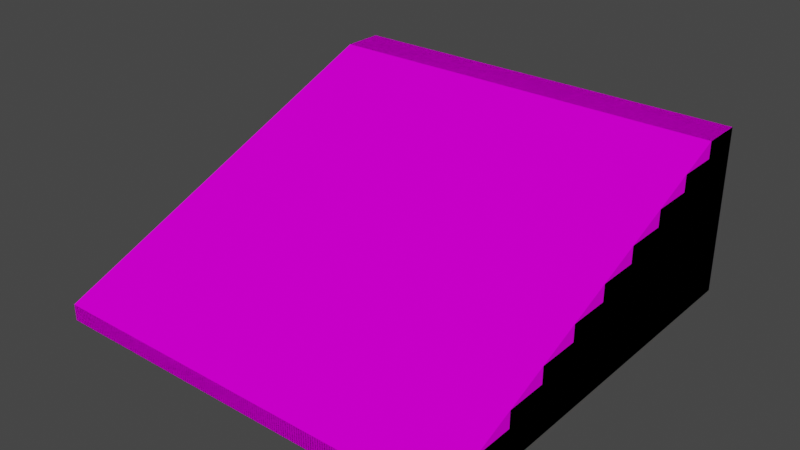 # Source: stair-collider.blend  (saved by Blender 2.80.75; exported with 4.5.12 LTS)
import bpy
from mathutils import Matrix  # noqa: F401  (used for matrix-valued properties, if any)

bpy.ops.wm.read_factory_settings(use_empty=True)
scene = bpy.context.scene
scene.name = 'Scene'

# ---- collections
col_collection = bpy.data.collections.new('Collection'); scene.collection.children.link(col_collection)

# ---- images (referenced by path relative to the original .blend; pixels are not part of the script)
import os
ASSET_DIR = os.environ.get("B2B_ASSET_DIR", "")  # directory of the original .blend (textures are referenced by path, not embedded)
HERE = os.path.dirname(os.path.abspath(__file__))  # packed textures are extracted next to this script under _unpacked/

def load_image(name, relpath, width, height, colorspace="sRGB"):
    """Load a texture the original file referenced (path relative to the .blend, or extracted next to this script)."""
    p = next((c for c in (os.path.join(HERE, relpath), os.path.join(ASSET_DIR, relpath)) if relpath and os.path.exists(c)), "")
    if p:
        img = bpy.data.images.load(p, check_existing=True)
        img.name = name
    else:  # same state as the original file: an image datablock whose file is absent (Cycles renders it pink)
        img = bpy.data.images.new(name, width, height)
        img.source = "FILE"
        img.filepath = "//" + (relpath or name)
    img.colorspace_settings.name = colorspace
    return img
img_gridbox_default_png = load_image('GridBox_Default.png', 'GridBox_Default.png', 1024, 1024, 'sRGB')
img_gridbox_default_png_003 = load_image('GridBox_Default.png.003', 'GridBox_Default.png', 1024, 1024, 'sRGB')

# ---- materials (node trees are filled in below, after node groups)
mat_probuilderdefault = bpy.data.materials.new('ProBuilderDefault')
mat_probuilderdefault.use_transparent_shadow = False
mat_probuilderdefault.diffuse_color = (1.0, 1.0, 1.0, 1.0)
mat_probuilderdefault.roughness = 1.0
mat_probuilderdefault.specular_intensity = 0.0
mat_probuilderdefault_003 = bpy.data.materials.new('ProBuilderDefault.003')
mat_probuilderdefault_003.use_transparent_shadow = False
mat_probuilderdefault_003.diffuse_color = (1.0, 1.0, 1.0, 1.0)
mat_probuilderdefault_003.roughness = 1.0
mat_probuilderdefault_003.specular_intensity = 0.0

# ---- material node trees
mat_probuilderdefault.use_nodes = True; mat_probuilderdefault.node_tree.nodes.clear()
_N = mat_probuilderdefault.node_tree.nodes; _L = mat_probuilderdefault.node_tree.links
n0 = _N.new('ShaderNodeOutputMaterial'); n0.name = 'Material Output'; n0.location = (300, 300)
n1 = _N.new('ShaderNodeBsdfPrincipled'); n1.name = 'Principled BSDF'; n1.location = (10, 300)
n1.distribution = 'GGX'
n1.subsurface_method = 'BURLEY'
n1.inputs[2].default_value = 1.0
n1.inputs[3].default_value = 1.45
n1.inputs[13].default_value = 0.0
n1.inputs[27].default_value = (0.0, 0.0, 0.0, 1.0)
n1.inputs[28].default_value = 1.0
n2 = _N.new('ShaderNodeTexImage'); n2.name = 'Image Texture'; n2.location = (-300, 600)
n2.image = img_gridbox_default_png
_L.new(n1.outputs[0], n0.inputs[0])
_L.new(n2.outputs[0], n1.inputs[0])
n0.is_active_output = True
mat_probuilderdefault_003.use_nodes = True; mat_probuilderdefault_003.node_tree.nodes.clear()
_N = mat_probuilderdefault_003.node_tree.nodes; _L = mat_probuilderdefault_003.node_tree.links
n0 = _N.new('ShaderNodeOutputMaterial'); n0.name = 'Material Output'; n0.location = (300, 300)
n1 = _N.new('ShaderNodeBsdfPrincipled'); n1.name = 'Principled BSDF'; n1.location = (10, 300)
n1.distribution = 'GGX'
n1.subsurface_method = 'BURLEY'
n1.inputs[2].default_value = 1.0
n1.inputs[3].default_value = 1.45
n1.inputs[13].default_value = 0.0
n1.inputs[27].default_value = (0.0, 0.0, 0.0, 1.0)
n1.inputs[28].default_value = 1.0
n2 = _N.new('ShaderNodeTexImage'); n2.name = 'Image Texture'; n2.location = (-300, 600)
n2.image = img_gridbox_default_png_003
_L.new(n1.outputs[0], n0.inputs[0])
_L.new(n2.outputs[0], n1.inputs[0])
n0.is_active_output = True

# ---- world
world_world = bpy.data.worlds.new('World'); scene.world = world_world
world_world.use_nodes = True; world_world.node_tree.nodes.clear()
_N = world_world.node_tree.nodes; _L = world_world.node_tree.links
n0 = _N.new('ShaderNodeOutputWorld'); n0.name = 'World Output'; n0.location = (300, 300)
n1 = _N.new('ShaderNodeBackground'); n1.name = 'Background'; n1.location = (10, 300)
n1.inputs[0].default_value = (0.05088, 0.05088, 0.05088, 1.0)
_L.new(n1.outputs[0], n0.inputs[0])
n0.is_active_output = True
world_world.color = (0.05088, 0.05088, 0.05088)
world_world.use_sun_shadow = False
world_world.sun_shadow_jitter_overblur = 0.0

# ---- meshes
me_stairs_002 = bpy.data.meshes.new('Stairs.002')
me_stairs_002.from_pydata([(-2.5, 2.0, -2.0), (-2.5, 2.0, -2.5), (2.5, 2.0, -2.5), (2.5, 2.0, -2.0), (-2.5, 0.2, 2.5), (-2.5, 2.782e-07, 2.5), (2.5, 2.782e-07, 2.5), (2.5, 0.2, 2.5), (-2.5, -3.239e-07, -2.0), (-2.5, -7.55e-07, -2.5), (2.5, -3.239e-07, -2.0), (2.5, -7.55e-07, -2.5)], [], [(6, 7, 4, 5), (0, 4, 7, 3), (1, 9, 8, 0), (5, 4, 0, 8), (2, 3, 10, 11), (6, 10, 3, 7), (0, 3, 2, 1), (9, 1, 2, 11), (10, 8, 9, 11), (5, 8, 10, 6)])
_k = set([(0, 1), (0, 3), (1, 9), (2, 3), (2, 11), (4, 5), (4, 7), (6, 7)])
me_stairs_002.attributes.new('sharp_edge', 'BOOLEAN', 'EDGE').data.foreach_set('value', [ (min(e.vertices), max(e.vertices)) in _k for e in me_stairs_002.edges])
_uv = me_stairs_002.uv_layers.new(name='UVMap')
_uv.uv.foreach_set('vector', [0.0, 0.0, 0.0, 0.3, -5.0, 0.3, -5.0, 0.0, -5.0, 4.5, -5.0, 0.3, 0.0, 0.3, 0.0, 4.5, 0.0, 0.0, 0.0, 0.0, 0.0, 0.0, 0.0, 0.0, -5.0, 0.0, -5.0, 0.3, 0.0, 0.0, 0.0, 0.0, 0.0, 0.0, 0.0, 0.0, 0.0, 0.0, 0.0, 0.0, 0.0, 0.0, 0.0, 0.0, 0.0, 0.0, 0.0, 0.3, -5.0, 4.5, 0.0, 4.5, 0.0, 0.0, 0.0, 0.0, 0.0, 0.0, 0.0, 0.0, 0.0, 0.0, 0.0, 0.0, 0.0, 0.0, 0.0, 0.0, 0.0, 0.0, 0.0, 0.0, -5.0, 0.0, 0.0, 0.0, 0.0, 0.0, 0.0, 0.0])
me_stairs_002.materials.append(mat_probuilderdefault)
me_stairs_002.use_remesh_preserve_volume = False
me_stairs_002.use_remesh_preserve_attributes = False
me_stairs_002.use_mirror_vertex_groups = False
me_stairs_002.update()
me_stairs_002.normals_split_custom_set([tuple(v) for v in zip(*[iter([2.98e-07, 0.0, 1.0, 2.98e-07, 0.0, 1.0, 2.98e-07, 0.0, 1.0, 2.98e-07, 0.0, 1.0, 1.107e-07, 0.9285, 0.3714, 1.107e-07, 0.9285, 0.3714, 1.107e-07, 0.9285, 0.3714, 1.107e-07, 0.9285, 0.3714, -1.0, 1.192e-07, 0.0, -1.0, 1.192e-07, 0.0, -1.0, 1.192e-07, 0.0, -1.0, 1.192e-07, 0.0, -1.0, 4.817e-08, 3.179e-07, -1.0, 4.817e-08, 3.179e-07, -1.0, 4.817e-08, 3.179e-07, -1.0, 4.817e-08, 3.179e-07, 1.0, 0.0, 0.0, 1.0, 0.0, 0.0, 1.0, 0.0, 0.0, 1.0, 0.0, 0.0, 1.0, 0.0, -3.179e-07, 1.0, 0.0, -3.179e-07, 1.0, 0.0, -3.179e-07, 1.0, 0.0, -3.179e-07, 0.0, 1.0, 0.0, 0.0, 1.0, 0.0, 0.0, 1.0, 0.0, 0.0, 1.0, 0.0, -2.861e-07, -1.788e-07, -1.0, -2.861e-07, -1.788e-07, -1.0, -2.861e-07, -1.788e-07, -1.0, -2.861e-07, -1.788e-07, -1.0, 2.16e-13, -1.0, 8.623e-07, 2.16e-13, -1.0, 8.623e-07, 2.16e-13, -1.0, 8.623e-07, 2.16e-13, -1.0, 8.623e-07, 2.842e-14, -1.0, 1.338e-07, 2.842e-14, -1.0, 1.338e-07, 2.842e-14, -1.0, 1.338e-07, 2.842e-14, -1.0, 1.338e-07])] * 3)])
me_stairs = bpy.data.meshes.new('Stairs')
me_stairs.from_pydata([(-2.5, 0.2, 2.0), (-2.5, 0.4, 2.0), (-2.5, 0.4, 1.5), (-2.5, 0.6, 1.5), (-2.5, 0.6, 1.0), (-2.5, 0.8, 1.0), (-2.5, 0.8, 0.5), (-2.5, 1.0, 0.5), (-2.5, 1.0, 6.003e-07), (-2.5, 1.2, 5.351e-07), (-2.5, 1.2, -0.5), (-2.5, 1.4, -0.5), (-2.5, 1.4, -1.0), (-2.5, 1.6, -1.0), (-2.5, 1.6, -1.5), (-2.5, 1.8, -1.5), (-2.5, 1.8, -2.0), (-2.5, 2.0, -2.0), (-2.5, 2.0, -2.5), (2.5, 0.4, 1.5), (2.5, 0.4, 2.0), (2.5, 0.2, 2.0), (2.5, 0.6, 1.0), (2.5, 0.6, 1.5), (2.5, 0.8, 0.5), (2.5, 0.8, 1.0), (2.5, 1.0, 1.632e-07), (2.5, 1.0, 0.5), (2.5, 1.2, -0.5), (2.5, 1.2, 9.8e-08), (2.5, 1.4, -1.0), (2.5, 1.4, -0.5), (2.5, 1.6, -1.5), (2.5, 1.6, -1.0), (2.5, 1.8, -2.0), (2.5, 1.8, -1.5), (2.5, 2.0, -2.5), (2.5, 2.0, -2.0), (-2.5, 0.2, 2.5), (-2.5, 1.132e-06, 2.5), (2.5, 1.132e-06, 2.5), (2.5, 0.2, 2.5), (-2.5, 9.537e-07, 2.0), (-2.5, 7.749e-07, 1.5), (-2.5, 5.96e-07, 1.0), (-2.5, 4.768e-07, 0.5), (-2.5, 2.98e-07, 9.261e-07), (-2.5, 1.192e-07, -0.5), (-2.5, 0.0, -1.0), (-2.5, -1.788e-07, -1.5), (-2.5, -3.576e-07, -2.0), (-2.5, -5.364e-07, -2.5), (2.5, 9.537e-07, 2.0), (2.5, 7.749e-07, 1.5), (2.5, 5.96e-07, 1.0), (2.5, 4.768e-07, 0.5), (2.5, 2.98e-07, 4.89e-07), (2.5, 1.192e-07, -0.5), (2.5, 0.0, -1.0), (2.5, -1.788e-07, -1.5), (2.5, -3.576e-07, -2.0), (2.5, -5.364e-07, -2.5)], [], [(0, 1, 2), (2, 3, 4), (4, 5, 6), (6, 7, 8), (8, 9, 10), (10, 11, 12), (12, 13, 14), (14, 15, 16), (16, 17, 18), (19, 20, 21), (22, 23, 19), (24, 25, 22), (26, 27, 24), (28, 29, 26), (30, 31, 28), (32, 33, 30), (34, 35, 32), (36, 37, 34), (38, 39, 40), (40, 41, 38), (0, 38, 41), (41, 21, 0), (1, 0, 21), (21, 20, 1), (2, 1, 20), (20, 19, 2), (3, 2, 19), (19, 23, 3), (4, 3, 23), (23, 22, 4), (5, 4, 22), (22, 25, 5), (6, 5, 25), (25, 24, 6), (7, 6, 24), (24, 27, 7), (8, 7, 27), (27, 26, 8), (9, 8, 26), (26, 29, 9), (10, 9, 29), (29, 28, 10), (11, 10, 28), (28, 31, 11), (12, 11, 31), (31, 30, 12), (13, 12, 30), (30, 33, 13), (14, 13, 33), (33, 32, 14), (15, 14, 32), (32, 35, 15), (16, 15, 35), (35, 34, 16), (17, 16, 34), (34, 37, 17), (18, 17, 37), (37, 36, 18), (0, 42, 39), (39, 38, 0), (2, 43, 42), (42, 0, 2), (4, 44, 43), (43, 2, 4), (6, 45, 44), (44, 4, 6), (8, 46, 45), (45, 6, 8), (10, 47, 46), (46, 8, 10), (12, 48, 47), (47, 10, 12), (14, 49, 48), (48, 12, 14), (16, 50, 49), (49, 14, 16), (18, 51, 50), (50, 16, 18), (41, 40, 52), (52, 21, 41), (21, 52, 53), (53, 19, 21), (19, 53, 54), (54, 22, 19), (22, 54, 55), (55, 24, 22), (24, 55, 56), (56, 26, 24), (26, 56, 57), (57, 28, 26), (28, 57, 58), (58, 30, 28), (30, 58, 59), (59, 32, 30), (32, 59, 60), (60, 34, 32), (34, 60, 61), (61, 36, 34), (36, 61, 51), (51, 18, 36)])
me_stairs.polygons.foreach_set('use_smooth', [True] * 100)
_k = set([(0, 1), (0, 21), (0, 38), (0, 39), (1, 2), (1, 20), (2, 3), (2, 19), (3, 4), (3, 23), (4, 5), (4, 22), (5, 6), (5, 25), (6, 7), (6, 24), (7, 8), (7, 27), (8, 9), (8, 26), (9, 10), (9, 29), (10, 11), (10, 28), (11, 12), (11, 31), (12, 13), (12, 30), (13, 14), (13, 33), (14, 15), (14, 32), (15, 16), (15, 35), (16, 17), (16, 34), (17, 18), (17, 37), (18, 36), (18, 51), (19, 20), (19, 23), (20, 21), (21, 41), (22, 23), (22, 25), (24, 25), (24, 27), (26, 27), (26, 29), (28, 29), (28, 31), (30, 31), (30, 33), (32, 33), (32, 35), (34, 35), (34, 37), (34, 61), (36, 37), (36, 51), (36, 61), (38, 39), (38, 40), (38, 41), (40, 41)])
me_stairs.attributes.new('sharp_edge', 'BOOLEAN', 'EDGE').data.foreach_set('value', [ (min(e.vertices), max(e.vertices)) in _k for e in me_stairs.edges])
_uv = me_stairs.uv_layers.new(name='UVMap')
_uv.uv.foreach_set('vector', [-0.5, 0.2, -0.5, 0.4, -1.0, 0.4, -1.0, 0.4, -1.0, 0.6, -1.5, 0.6, -1.5, 0.6, -1.5, 0.8, -2.0, 0.8, -2.0, 0.8, -2.0, 1.0, -2.5, 1.0, -2.5, 1.0, -2.5, 1.2, -3.0, 1.2, -3.0, 1.2, -3.0, 1.4, -3.5, 1.4, -3.5, 1.4, -3.5, 1.6, -4.0, 1.6, -4.0, 1.6, -4.0, 1.8, -4.5, 1.8, -4.5, 1.8, -4.5, 2.0, -5.0, 2.0, 1.0, 0.4, 0.5, 0.4, 0.5, 0.2, 1.5, 0.6, 1.0, 0.6, 1.0, 0.4, 2.0, 0.8, 1.5, 0.8, 1.5, 0.6, 2.5, 1.0, 2.0, 1.0, 2.0, 0.8, 3.0, 1.2, 2.5, 1.2, 2.5, 1.0, 3.5, 1.4, 3.0, 1.4, 3.0, 1.2, 4.0, 1.6, 3.5, 1.6, 3.5, 1.4, 4.5, 1.8, 4.0, 1.8, 4.0, 1.6, 5.0, 2.0, 4.5, 2.0, 4.5, 1.8, -5.0, 0.2, -5.0, 0.0, 0.0, 0.0, 0.0, 0.0, 0.0, 0.2, -5.0, 0.2, -5.0, 0.5, -5.0, 0.0, 0.0, 0.0, 0.0, 0.0, 0.0, 0.5, -5.0, 0.5, -5.0, 0.4, -5.0, 0.2, 0.0, 0.2, 0.0, 0.2, 0.0, 0.4, -5.0, 0.4, -5.0, 1.0, -5.0, 0.5, 0.0, 0.5, 0.0, 0.5, 0.0, 1.0, -5.0, 1.0, -5.0, 0.6, -5.0, 0.4, 0.0, 0.4, 0.0, 0.4, 0.0, 0.6, -5.0, 0.6, -5.0, 1.5, -5.0, 1.0, 0.0, 1.0, 0.0, 1.0, 0.0, 1.5, -5.0, 1.5, -5.0, 0.8, -5.0, 0.6, 0.0, 0.6, 0.0, 0.6, 0.0, 0.8, -5.0, 0.8, -5.0, 2.0, -5.0, 1.5, 0.0, 1.5, 0.0, 1.5, 0.0, 2.0, -5.0, 2.0, -5.0, 1.0, -5.0, 0.8, 0.0, 0.8, 0.0, 0.8, 0.0, 1.0, -5.0, 1.0, -5.0, 2.5, -5.0, 2.0, 0.0, 2.0, 0.0, 2.0, 0.0, 2.5, -5.0, 2.5, -5.0, 1.2, -5.0, 1.0, 0.0, 1.0, 0.0, 1.0, 0.0, 1.2, -5.0, 1.2, -5.0, 3.0, -5.0, 2.5, 0.0, 2.5, 0.0, 2.5, 0.0, 3.0, -5.0, 3.0, -5.0, 1.4, -5.0, 1.2, 0.0, 1.2, 0.0, 1.2, 0.0, 1.4, -5.0, 1.4, -5.0, 3.5, -5.0, 3.0, 0.0, 3.0, 0.0, 3.0, 0.0, 3.5, -5.0, 3.5, -5.0, 1.6, -5.0, 1.4, 0.0, 1.4, 0.0, 1.4, 0.0, 1.6, -5.0, 1.6, -5.0, 4.0, -5.0, 3.5, 0.0, 3.5, 0.0, 3.5, 0.0, 4.0, -5.0, 4.0, -5.0, 1.8, -5.0, 1.6, 0.0, 1.6, 0.0, 1.6, 0.0, 1.8, -5.0, 1.8, -5.0, 4.5, -5.0, 4.0, 0.0, 4.0, 0.0, 4.0, 0.0, 4.5, -5.0, 4.5, -5.0, 2.0, -5.0, 1.8, 0.0, 1.8, 0.0, 1.8, 0.0, 2.0, -5.0, 2.0, -5.0, 5.0, -5.0, 4.5, 0.0, 4.5, 0.0, 4.5, 0.0, 5.0, -5.0, 5.0, -0.5, 0.2, -0.5, 0.0, 0.0, 0.0, 0.0, 0.0, 0.0, 0.2, -0.5, 0.2, -1.0, 0.4, -1.0, 0.0, -0.5, 0.0, -0.5, 0.0, -0.5, 0.2, -1.0, 0.4, -1.5, 0.6, -1.5, 0.0, -1.0, 0.0, -1.0, 0.0, -1.0, 0.4, -1.5, 0.6, -2.0, 0.8, -2.0, 0.0, -1.5, 0.0, -1.5, 0.0, -1.5, 0.6, -2.0, 0.8, -2.5, 1.0, -2.5, 0.0, -2.0, 0.0, -2.0, 0.0, -2.0, 0.8, -2.5, 1.0, -3.0, 1.2, -3.0, 0.0, -2.5, 0.0, -2.5, 0.0, -2.5, 1.0, -3.0, 1.2, -3.5, 1.4, -3.5, 0.0, -3.0, 0.0, -3.0, 0.0, -3.0, 1.2, -3.5, 1.4, -4.0, 1.6, -4.0, 0.0, -3.5, 0.0, -3.5, 0.0, -3.5, 1.4, -4.0, 1.6, -4.5, 1.8, -4.5, 0.0, -4.0, 0.0, -4.0, 0.0, -4.0, 1.6, -4.5, 1.8, -5.0, 2.0, -5.0, 0.0, -4.5, 0.0, -4.5, 0.0, -4.5, 1.8, -5.0, 2.0, 0.0, 0.2, 0.0, 0.0, 0.5, 0.0, 0.5, 0.0, 0.5, 0.2, 0.0, 0.2, 0.5, 0.2, 0.5, 0.0, 1.0, 0.0, 1.0, 0.0, 1.0, 0.4, 0.5, 0.2, 1.0, 0.4, 1.0, 0.0, 1.5, 0.0, 1.5, 0.0, 1.5, 0.6, 1.0, 0.4, 1.5, 0.6, 1.5, 0.0, 2.0, 0.0, 2.0, 0.0, 2.0, 0.8, 1.5, 0.6, 2.0, 0.8, 2.0, 0.0, 2.5, 0.0, 2.5, 0.0, 2.5, 1.0, 2.0, 0.8, 2.5, 1.0, 2.5, 0.0, 3.0, 0.0, 3.0, 0.0, 3.0, 1.2, 2.5, 1.0, 3.0, 1.2, 3.0, 0.0, 3.5, 0.0, 3.5, 0.0, 3.5, 1.4, 3.0, 1.2, 3.5, 1.4, 3.5, 0.0, 4.0, 0.0, 4.0, 0.0, 4.0, 1.6, 3.5, 1.4, 4.0, 1.6, 4.0, 0.0, 4.5, 0.0, 4.5, 0.0, 4.5, 1.8, 4.0, 1.6, 4.5, 1.8, 4.5, 0.0, 5.0, 0.0, 5.0, 0.0, 5.0, 2.0, 4.5, 1.8, 0.0, 2.0, 0.0, 0.0, 5.0, 0.0, 5.0, 0.0, 5.0, 2.0, 0.0, 2.0])
me_stairs.materials.append(mat_probuilderdefault_003)
me_stairs.use_remesh_preserve_volume = False
me_stairs.use_remesh_preserve_attributes = False
me_stairs.use_mirror_vertex_groups = False
me_stairs.update()
me_stairs.normals_split_custom_set([tuple(v) for v in zip(*[iter([-1.0, 0.0, 0.0, -1.0, 0.0, 0.0, -1.0, 0.0, 0.0, -1.0, 0.0, 0.0, -1.0, 0.0, 0.0, -1.0, 0.0, 0.0, -1.0, 0.0, 0.0, -1.0, 0.0, 0.0, -1.0, 2.468e-07, 0.0, -1.0, 2.468e-07, 0.0, -1.0, 0.0, 0.0, -1.0, 2.425e-07, 0.0, -1.0, 2.425e-07, 0.0, -1.0, 0.0, 0.0, -1.0, 4.721e-08, 0.0, -1.0, 4.721e-08, 0.0, -1.0, 0.0, 0.0, -1.0, 0.0, 0.0, -1.0, 0.0, 0.0, -1.0, 0.0, 0.0, -1.0, 0.0, 0.0, -1.0, 0.0, 0.0, -1.0, 0.0, 0.0, -1.0, 0.0, 0.0, -1.0, 0.0, 0.0, -1.0, 0.0, 0.0, -1.0, 0.0, 0.0, 1.0, 0.0, 0.0, 1.0, 0.0, 0.0, 1.0, 0.0, 0.0, 1.0, 0.0, 0.0, 1.0, 0.0, 0.0, 1.0, 0.0, 0.0, 1.0, -1.602e-07, 0.0, 1.0, 0.0, 0.0, 1.0, 0.0, 0.0, 1.0, 2.801e-07, 0.0, 1.0, -1.192e-06, 0.0, 1.0, -1.602e-07, 0.0, 1.0, -2.796e-07, 0.0, 1.0, 1.51e-06, 0.0, 1.0, 2.801e-07, 0.0, 1.0, -9.625e-08, 0.0, 1.0, -1.192e-06, 0.0, 1.0, -2.796e-07, 0.0, 1.0, 0.0, 0.0, 1.0, 0.0, 0.0, 1.0, -9.625e-08, 0.0, 1.0, 0.0, 0.0, 1.0, 0.0, 0.0, 1.0, 0.0, 0.0, 1.0, 0.0, 0.0, 1.0, 0.0, 0.0, 1.0, 0.0, 0.0, 1.192e-07, 0.0, 1.0, 1.192e-07, 0.0, 1.0, 1.192e-07, 0.0, 1.0, 1.192e-07, 0.0, 1.0, 1.192e-07, 0.0, 1.0, 1.192e-07, 0.0, 1.0, -4.403e-14, 1.0, -3.815e-07, -4.547e-14, 1.0, -3.815e-07, -2.418e-14, 1.0, -3.815e-07, -2.418e-14, 1.0, -3.815e-07, -2.274e-14, 1.0, -3.815e-07, -4.403e-14, 1.0, -3.815e-07, 1.162e-07, 2.354e-06, 1.0, 1.192e-07, 2.384e-06, 1.0, 3.033e-09, 1.222e-06, 1.0, 3.033e-09, 1.222e-06, 1.0, 0.0, 1.192e-06, 1.0, 1.162e-07, 2.354e-06, 1.0, -2.885e-15, 1.0, -3.815e-07, 0.0, 1.0, -3.815e-07, -4.259e-14, 1.0, -3.815e-07, -4.259e-14, 1.0, -3.815e-07, -4.547e-14, 1.0, -3.815e-07, -2.885e-15, 1.0, -3.815e-07, 1.177e-07, 1.192e-06, 1.0, 1.192e-07, 1.192e-06, 1.0, 6.112e-08, 1.192e-06, 1.0, 6.112e-08, 1.192e-06, 1.0, 5.96e-08, 1.192e-06, 1.0, 1.177e-07, 1.192e-06, 1.0, -2.274e-14, 1.0, -3.694e-07, -2.274e-14, 1.0, -3.815e-07, -2.274e-14, 1.0, -2.028e-07, -2.274e-14, 1.0, -2.028e-07, -2.274e-14, 1.0, -1.907e-07, -2.274e-14, 1.0, -3.694e-07, 1.185e-07, 0.0, 1.0, 1.192e-07, 0.0, 1.0, 9.017e-08, 0.0, 1.0, 9.017e-08, 0.0, 1.0, 8.941e-08, 0.0, 1.0, 1.185e-07, 0.0, 1.0, -3.411e-14, 1.0, -3.815e-07, -3.411e-14, 1.0, -3.815e-07, -3.411e-14, 1.0, -3.815e-07, -3.411e-14, 1.0, -3.815e-07, -3.411e-14, 1.0, -3.815e-07, -3.411e-14, 1.0, -3.815e-07, 1.039e-07, 5.96e-07, 1.0, 1.043e-07, 5.96e-07, 1.0, 8.979e-08, 5.96e-07, 1.0, 8.979e-08, 5.96e-07, 1.0, 8.941e-08, 5.96e-07, 1.0, 1.039e-07, 5.96e-07, 1.0, -2.256e-14, 1.0, -2.42e-08, -2.274e-14, 1.0, 0.0, -2.008e-14, 1.0, -3.573e-07, -2.008e-14, 1.0, -3.573e-07, -1.99e-14, 1.0, -3.815e-07, -2.256e-14, 1.0, -2.42e-08, 8.742e-08, 3.258e-07, 1.0, 8.742e-08, 3.258e-07, 1.0, 8.742e-08, 3.258e-07, 1.0, 8.742e-08, 3.258e-07, 1.0, 8.742e-08, 3.258e-07, 1.0, 8.742e-08, 3.258e-07, 1.0, -2.123e-14, 1.0, -2.42e-08, -2.132e-14, 1.0, 0.0, -1.999e-14, 1.0, -3.573e-07, -1.999e-14, 1.0, -3.573e-07, -1.99e-14, 1.0, -3.815e-07, -2.123e-14, 1.0, -2.42e-08, 8.941e-08, 3.056e-07, 1.0, 8.941e-08, 2.98e-07, 1.0, 8.941e-08, 5.885e-07, 1.0, 8.941e-08, 5.885e-07, 1.0, 8.941e-08, 5.96e-07, 1.0, 8.941e-08, 3.056e-07, 1.0, 0.0, 1.0, 0.0, 0.0, 1.0, 0.0, 0.0, 1.0, 0.0, 0.0, 1.0, 0.0, 0.0, 1.0, 0.0, 0.0, 1.0, 0.0, 8.941e-08, 0.0, 1.0, 8.941e-08, 0.0, 1.0, 8.941e-08, 0.0, 1.0, 8.941e-08, 0.0, 1.0, 8.941e-08, 0.0, 1.0, 8.941e-08, 0.0, 1.0, -4.547e-14, 1.0, -4.057e-07, -4.547e-14, 1.0, -3.815e-07, -4.547e-14, 1.0, -7.387e-07, -4.547e-14, 1.0, -7.387e-07, -4.547e-14, 1.0, -7.629e-07, -4.547e-14, 1.0, -4.057e-07, 6.112e-08, 0.0, 1.0, 5.96e-08, 0.0, 1.0, 1.177e-07, 0.0, 1.0, 1.177e-07, 0.0, 1.0, 1.192e-07, 0.0, 1.0, 6.112e-08, 0.0, 1.0, -2.274e-14, 1.0, -4.84e-08, -2.274e-14, 1.0, 0.0, -2.274e-14, 1.0, -7.145e-07, -2.274e-14, 1.0, -7.145e-07, -2.274e-14, 1.0, -7.629e-07, -2.274e-14, 1.0, -4.84e-08, 6.415e-08, 6.066e-08, 1.0, 5.96e-08, 0.0, 1.0, 2.339e-07, 2.324e-06, 1.0, 2.339e-07, 2.324e-06, 1.0, 2.384e-07, 2.384e-06, 1.0, 6.415e-08, 6.066e-08, 1.0, -9.095e-14, 1.0, -4.84e-08, -9.095e-14, 1.0, 0.0, -9.095e-14, 1.0, -7.145e-07, -9.095e-14, 1.0, -7.145e-07, -9.095e-14, 1.0, -7.629e-07, -9.095e-14, 1.0, -4.84e-08, -1.0, 0.0, 0.0, -1.0, 0.0, 0.0, -1.0, 0.0, 0.0, -1.0, 0.0, 0.0, -1.0, 0.0, 0.0, -1.0, 0.0, 0.0, -1.0, 0.0, 0.0, -1.0, 0.0, 0.0, -1.0, 0.0, 0.0, -1.0, 0.0, 0.0, -1.0, 0.0, 0.0, -1.0, 0.0, 0.0, -1.0, 0.0, 0.0, -1.0, 0.0, 0.0, -1.0, 0.0, 0.0, -1.0, 0.0, 0.0, -1.0, 0.0, 0.0, -1.0, 0.0, 0.0, -1.0, 2.468e-07, 0.0, -1.0, -8.008e-08, 0.0, -1.0, 0.0, 0.0, -1.0, 0.0, 0.0, -1.0, 0.0, 0.0, -1.0, 2.468e-07, 0.0, -1.0, 2.425e-07, 0.0, -1.0, -3.273e-07, 0.0, -1.0, -8.008e-08, 0.0, -1.0, -8.008e-08, 0.0, -1.0, 2.468e-07, 0.0, -1.0, 2.425e-07, 0.0, -1.0, 4.721e-08, 0.0, -1.0, -1.987e-07, 0.0, -1.0, -3.273e-07, 0.0, -1.0, -3.273e-07, 0.0, -1.0, 2.425e-07, 0.0, -1.0, 4.721e-08, 0.0, -1.0, 0.0, 0.0, -1.0, 0.0, 0.0, -1.0, -1.987e-07, 0.0, -1.0, -1.987e-07, 0.0, -1.0, 4.721e-08, 0.0, -1.0, 0.0, 0.0, -1.0, 0.0, 0.0, -1.0, 0.0, 0.0, -1.0, 0.0, 0.0, -1.0, 0.0, 0.0, -1.0, 0.0, 0.0, -1.0, 0.0, 0.0, -1.0, 0.0, 0.0, -1.0, 0.0, 0.0, -1.0, 0.0, 0.0, -1.0, 0.0, 0.0, -1.0, 0.0, 0.0, -1.0, 0.0, 0.0, -1.0, 0.0, 0.0, -1.0, 0.0, 0.0, -1.0, 0.0, 0.0, -1.0, 0.0, 0.0, -1.0, 0.0, 0.0, -1.0, 0.0, 0.0, 1.0, 0.0, 0.0, 1.0, 0.0, 0.0, 1.0, 0.0, 0.0, 1.0, 0.0, 0.0, 1.0, 0.0, 0.0, 1.0, 0.0, 0.0, 1.0, 0.0, 0.0, 1.0, 0.0, 0.0, 1.0, 0.0, 0.0, 1.0, 0.0, 0.0, 1.0, 0.0, 0.0, 1.0, 0.0, 0.0, 1.0, 0.0, 0.0, 1.0, 0.0, 0.0, 1.0, 0.0, 0.0, 1.0, 0.0, 0.0, 1.0, 0.0, 0.0, 1.0, 0.0, 0.0, 1.0, 0.0, 0.0, 1.0, 0.0, 0.0, 1.0, 0.0, 0.0, 1.0, 0.0, 0.0, 1.0, -1.602e-07, 0.0, 1.0, 0.0, 0.0, 1.0, -1.602e-07, 0.0, 1.0, 0.0, 0.0, 1.0, 8.479e-08, 0.0, 1.0, 8.479e-08, 0.0, 1.0, 2.801e-07, 0.0, 1.0, -1.602e-07, 0.0, 1.0, 2.801e-07, 0.0, 1.0, 8.479e-08, 0.0, 1.0, -5.864e-08, 0.0, 1.0, -5.864e-08, 0.0, 1.0, -2.796e-07, 0.0, 1.0, 2.801e-07, 0.0, 1.0, -2.796e-07, 0.0, 1.0, -5.864e-08, 0.0, 1.0, 0.0, 0.0, 1.0, 0.0, 0.0, 1.0, -9.625e-08, 0.0, 1.0, -2.796e-07, 0.0, 1.0, -9.625e-08, 0.0, 1.0, 0.0, 0.0, 1.0, 0.0, 0.0, 1.0, 0.0, 0.0, 1.0, 0.0, 0.0, 1.0, -9.625e-08, 0.0, 1.0, 0.0, 0.0, 1.0, 0.0, 0.0, 1.0, 0.0, 0.0, 1.0, 0.0, 0.0, 1.0, 0.0, 0.0, 1.0, 0.0, 0.0, 1.0, 0.0, 0.0, 1.0, 0.0, 0.0, 1.0, 0.0, 0.0, 1.0, 0.0, 0.0, 1.0, 0.0, 0.0, 1.0, 0.0, 0.0, -9.537e-08, -4.768e-07, -1.0, -9.537e-08, -4.768e-07, -1.0, -9.537e-08, -4.768e-07, -1.0, -1.907e-07, -2.384e-07, -1.0, -1.907e-07, -2.384e-07, -1.0, -1.907e-07, -2.384e-07, -1.0])] * 3)])

# ---- objects
ob_collider = bpy.data.objects.new('Collider', me_stairs_002)
ob_stairs = bpy.data.objects.new('Stairs', me_stairs)

# ---- transforms, parenting, visibility, modifiers, constraints
ob_collider.location = (0.0, 0.0, 0.0)
ob_collider.rotation_euler = (1.571, -0.0, 0.0)
ob_collider.lineart.crease_threshold = 0.0
ob_stairs.location = (0.0, 0.0, 0.0)
ob_stairs.rotation_euler = (1.571, -0.0, 0.0)
ob_stairs.lineart.crease_threshold = 0.0

# ---- collection membership
col_collection.objects.link(ob_collider)
col_collection.objects.link(ob_stairs)

# ---- scene / render settings (as saved in the file)
scene.frame_start = 1; scene.frame_end = 250; scene.frame_set(1)
scene.render.engine = 'BLENDER_EEVEE_NEXT'
scene.cycles.use_denoising = False
scene.cycles.samples = 128
scene.cycles.sampling_pattern = 'TABULATED_SOBOL'
scene.cycles.use_adaptive_sampling = False
scene.cycles.use_light_tree = False
scene.view_settings.view_transform = 'Filmic'
bpy.context.view_layer.update()

# ---- added for rendering (the .blend has no active camera and no usable light): camera, sun
cam_auto = bpy.data.cameras.new('AutoCamera')
cam_auto.lens = 50.0
cam_auto.sensor_width = 36.0
cam_auto.clip_end = 1000.0
ob_auto_camera = bpy.data.objects.new('AutoCamera', cam_auto)
scene.collection.objects.link(ob_auto_camera)
ob_auto_camera.location = (6.79899, -8.15879, 6.43919)
ob_auto_camera.rotation_euler = (1.09748, -7.21219e-08, 0.694738)
scene.camera = ob_auto_camera
light_auto_sun = bpy.data.lights.new('AutoSun', 'SUN')
light_auto_sun.energy = 3.0
light_auto_sun.angle = 0.0523599
ob_auto_sun = bpy.data.objects.new('AutoSun', light_auto_sun)
scene.collection.objects.link(ob_auto_sun)
ob_auto_sun.rotation_euler = (0.872665, 0.174533, 0.523599)
bpy.context.view_layer.update()
